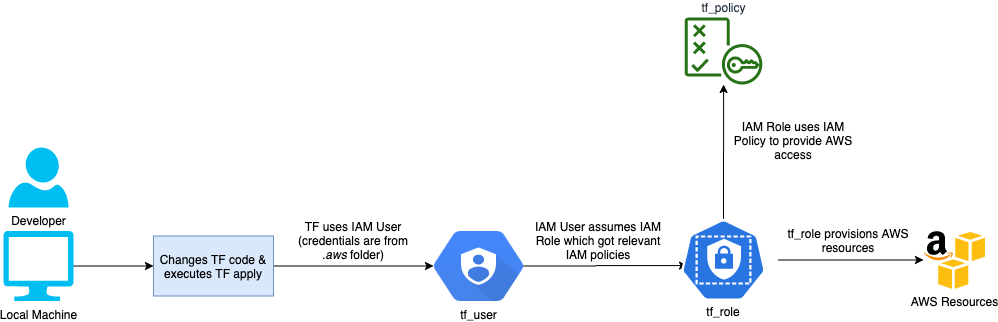

The diagram above was exported from draw.io. Its source (the exported page's mxGraphModel, read from the mxfile embedded in the PNG):
<mxGraphModel dx="1106" dy="1970" grid="1" gridSize="10" guides="1" tooltips="1" connect="1" arrows="1" fold="1" page="1" pageScale="1" pageWidth="827" pageHeight="1169" math="0" shadow="0">
  <root>
    <mxCell id="0" />
    <mxCell id="1" parent="0" />
    <mxCell id="_Y2Kb_i_7szLEMIeWCLN-2" value="Developer" style="verticalLabelPosition=bottom;html=1;verticalAlign=top;align=center;strokeColor=none;fillColor=#00BEF2;shape=mxgraph.azure.user;" parent="1" vertex="1">
      <mxGeometry x="255" y="80" width="60" height="60" as="geometry" />
    </mxCell>
    <mxCell id="_Y2Kb_i_7szLEMIeWCLN-8" style="edgeStyle=orthogonalEdgeStyle;rounded=0;orthogonalLoop=1;jettySize=auto;html=1;entryX=0;entryY=0.5;entryDx=0;entryDy=0;" parent="1" source="_Y2Kb_i_7szLEMIeWCLN-4" target="_Y2Kb_i_7szLEMIeWCLN-6" edge="1">
      <mxGeometry relative="1" as="geometry" />
    </mxCell>
    <mxCell id="_Y2Kb_i_7szLEMIeWCLN-4" value="Local Machine" style="verticalLabelPosition=bottom;html=1;verticalAlign=top;align=center;strokeColor=none;fillColor=#00BEF2;shape=mxgraph.azure.computer;pointerEvents=1;" parent="1" vertex="1">
      <mxGeometry x="250" y="163.5" width="70" height="70" as="geometry" />
    </mxCell>
    <mxCell id="_Y2Kb_i_7szLEMIeWCLN-9" style="edgeStyle=orthogonalEdgeStyle;rounded=0;orthogonalLoop=1;jettySize=auto;html=1;" parent="1" source="_Y2Kb_i_7szLEMIeWCLN-6" target="_Y2Kb_i_7szLEMIeWCLN-7" edge="1">
      <mxGeometry relative="1" as="geometry" />
    </mxCell>
    <mxCell id="_Y2Kb_i_7szLEMIeWCLN-6" value="Changes TF code &amp;amp; executes TF apply" style="rounded=0;whiteSpace=wrap;html=1;fillColor=#dae8fc;strokeColor=#6c8ebf;" parent="1" vertex="1">
      <mxGeometry x="400" y="168.5" width="120" height="60" as="geometry" />
    </mxCell>
    <mxCell id="_Y2Kb_i_7szLEMIeWCLN-15" value="" style="edgeStyle=orthogonalEdgeStyle;rounded=0;orthogonalLoop=1;jettySize=auto;html=1;entryX=0.173;entryY=0.568;entryDx=0;entryDy=0;entryPerimeter=0;" parent="1" source="_Y2Kb_i_7szLEMIeWCLN-7" target="_Y2Kb_i_7szLEMIeWCLN-12" edge="1">
      <mxGeometry relative="1" as="geometry">
        <mxPoint x="831" y="210" as="targetPoint" />
      </mxGeometry>
    </mxCell>
    <mxCell id="_Y2Kb_i_7szLEMIeWCLN-7" value="tf_user" style="shape=mxgraph.gcp.identity_and_security.cloud_iam;html=1;fillColor=#4387FD;gradientColor=#4683EA;strokeColor=none;verticalLabelPosition=bottom;verticalAlign=top;align=center;" parent="1" vertex="1">
      <mxGeometry x="680" y="163.5" width="90" height="70" as="geometry" />
    </mxCell>
    <mxCell id="_Y2Kb_i_7szLEMIeWCLN-26" value="" style="edgeStyle=orthogonalEdgeStyle;rounded=0;orthogonalLoop=1;jettySize=auto;html=1;" parent="1" source="_Y2Kb_i_7szLEMIeWCLN-12" target="_Y2Kb_i_7szLEMIeWCLN-24" edge="1">
      <mxGeometry relative="1" as="geometry">
        <mxPoint x="970" y="71.5" as="targetPoint" />
      </mxGeometry>
    </mxCell>
    <mxCell id="_Y2Kb_i_7szLEMIeWCLN-29" value="" style="edgeStyle=orthogonalEdgeStyle;rounded=0;orthogonalLoop=1;jettySize=auto;html=1;" parent="1" source="_Y2Kb_i_7szLEMIeWCLN-12" target="_Y2Kb_i_7szLEMIeWCLN-23" edge="1">
      <mxGeometry relative="1" as="geometry">
        <mxPoint x="1105" y="192.5" as="targetPoint" />
      </mxGeometry>
    </mxCell>
    <mxCell id="_Y2Kb_i_7szLEMIeWCLN-12" value="" style="html=1;dashed=0;whitespace=wrap;fillColor=#2875E2;strokeColor=#ffffff;points=[[0.005,0.63,0],[0.1,0.2,0],[0.9,0.2,0],[0.5,0,0],[0.995,0.63,0],[0.72,0.99,0],[0.5,1,0],[0.28,0.99,0]];shape=mxgraph.kubernetes.icon;prIcon=role" parent="1" vertex="1">
      <mxGeometry x="915" y="151.5" width="110" height="82" as="geometry" />
    </mxCell>
    <mxCell id="_Y2Kb_i_7szLEMIeWCLN-16" value="&lt;span style=&quot;background-color: rgb(255 , 255 , 255)&quot;&gt;IAM User assumes IAM Role which got relevant IAM policies&lt;/span&gt;" style="text;html=1;strokeColor=none;fillColor=none;align=center;verticalAlign=middle;whiteSpace=wrap;rounded=0;" parent="1" vertex="1">
      <mxGeometry x="775" y="150" width="140" height="45" as="geometry" />
    </mxCell>
    <mxCell id="_Y2Kb_i_7szLEMIeWCLN-18" value="tf_role" style="text;html=1;strokeColor=none;fillColor=none;align=center;verticalAlign=middle;whiteSpace=wrap;rounded=0;" parent="1" vertex="1">
      <mxGeometry x="950" y="233.5" width="40" height="20" as="geometry" />
    </mxCell>
    <mxCell id="_Y2Kb_i_7szLEMIeWCLN-21" value="&lt;span style=&quot;background-color: rgb(255 , 255 , 255)&quot;&gt;TF uses IAM User&lt;br&gt;(credentials are from &lt;i&gt;.aws&lt;/i&gt; folder)&lt;br&gt;&lt;/span&gt;" style="text;html=1;strokeColor=none;fillColor=none;align=center;verticalAlign=middle;whiteSpace=wrap;rounded=0;" parent="1" vertex="1">
      <mxGeometry x="530" y="150" width="140" height="45" as="geometry" />
    </mxCell>
    <mxCell id="_Y2Kb_i_7szLEMIeWCLN-23" value="AWS Resources" style="dashed=0;outlineConnect=0;html=1;align=center;labelPosition=center;verticalLabelPosition=bottom;verticalAlign=top;shape=mxgraph.weblogos.aws_s3" parent="1" vertex="1">
      <mxGeometry x="1170" y="163.7" width="61.6" height="57.6" as="geometry" />
    </mxCell>
    <mxCell id="_Y2Kb_i_7szLEMIeWCLN-24" value="tf_policy" style="outlineConnect=0;fontColor=#232F3E;gradientColor=none;fillColor=#277116;strokeColor=none;dashed=0;verticalLabelPosition=top;verticalAlign=bottom;align=center;html=1;fontSize=12;fontStyle=0;aspect=fixed;pointerEvents=1;shape=mxgraph.aws4.policy;labelPosition=center;" parent="1" vertex="1">
      <mxGeometry x="931" y="-50" width="78" height="67" as="geometry" />
    </mxCell>
    <mxCell id="_Y2Kb_i_7szLEMIeWCLN-27" value="&lt;span style=&quot;background-color: rgb(255 , 255 , 255)&quot;&gt;IAM Role uses IAM Policy to provide AWS access&lt;/span&gt;" style="text;html=1;strokeColor=none;fillColor=none;align=center;verticalAlign=middle;whiteSpace=wrap;rounded=0;" parent="1" vertex="1">
      <mxGeometry x="970" y="50" width="140" height="45" as="geometry" />
    </mxCell>
    <mxCell id="_Y2Kb_i_7szLEMIeWCLN-30" value="&lt;span style=&quot;background-color: rgb(255 , 255 , 255)&quot;&gt;tf_role provisions AWS resources&lt;/span&gt;" style="text;html=1;strokeColor=none;fillColor=none;align=center;verticalAlign=middle;whiteSpace=wrap;rounded=0;" parent="1" vertex="1">
      <mxGeometry x="1025" y="150" width="140" height="45" as="geometry" />
    </mxCell>
  </root>
</mxGraphModel>